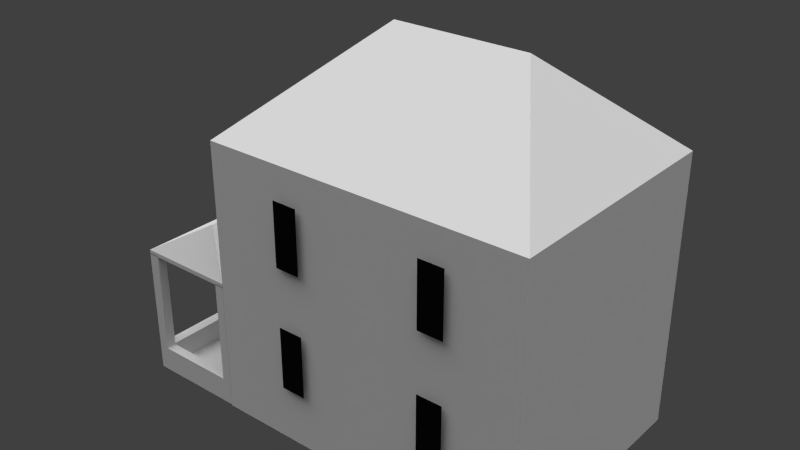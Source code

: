 # Source: large_square_house.blend  (saved by Blender 2.65.0; exported with 4.5.12 LTS)
import bpy
from mathutils import Matrix  # noqa: F401  (used for matrix-valued properties, if any)

bpy.ops.wm.read_factory_settings(use_empty=True)
scene = bpy.context.scene
scene.name = 'Scene'

# ---- collections
col_collection_1 = bpy.data.collections.new('Collection 1'); scene.collection.children.link(col_collection_1)

# ---- materials (node trees are filled in below, after node groups)
mat_material_002 = bpy.data.materials.new('Material.002')
mat_material_002.alpha_threshold = 0.0
mat_material_002.use_transparent_shadow = False
mat_material_002.roughness = 0.5
mat_material_002.line_color = (0.0, 0.0, 0.0, 1.0)
mat_material_003 = bpy.data.materials.new('Material.003')
mat_material_003.alpha_threshold = 0.0
mat_material_003.use_transparent_shadow = False
mat_material_003.roughness = 0.5
mat_material_003.line_color = (0.0, 0.0, 0.0, 1.0)
mat_material = bpy.data.materials.new('Material')
mat_material.alpha_threshold = 0.0
mat_material.use_transparent_shadow = False
mat_material.roughness = 0.5
mat_material.line_color = (0.0, 0.0, 0.0, 1.0)
mat_material_004 = bpy.data.materials.new('Material.004')
mat_material_004.alpha_threshold = 0.0
mat_material_004.use_transparent_shadow = False
mat_material_004.roughness = 0.5
mat_material_004.line_color = (0.0, 0.0, 0.0, 1.0)
mat_large_square_house_window = bpy.data.materials.new('large_square_house_window')
mat_large_square_house_window.alpha_threshold = 0.0
mat_large_square_house_window.use_transparent_shadow = False
mat_large_square_house_window.diffuse_color = (0.004241, 0.004241, 0.004241, 1.0)
mat_large_square_house_window.roughness = 0.5
mat_large_square_house_window.line_color = (0.0, 0.0, 0.0, 1.0)

# ---- material node trees

# ---- world
world_world = bpy.data.worlds.new('World'); scene.world = world_world
world_world.color = (0.05088, 0.05088, 0.05088)
world_world.use_sun_shadow = False
world_world.sun_shadow_jitter_overblur = 0.0
world_world.cycles.sampling_method = 'MANUAL'
world_world.cycles.sample_map_resolution = 256

# ---- lights
light_hemi = bpy.data.lights.new('Hemi', 'SUN')
light_hemi.transmission_factor = 0.0
light_hemi.angle = 1.571
light_hemi.energy = 1.0
light_hemi.shadow_buffer_clip_start = 0.5
light_hemi.shadow_soft_size = 1.0
light_hemi.shadow_cascade_max_distance = 1000.0
light_hemi.cycles.use_multiple_importance_sampling = False
light_sun_002 = bpy.data.lights.new('Sun.002', 'SUN')
light_sun_002.transmission_factor = 0.0
light_sun_002.angle = 1.571
light_sun_002.energy = 1.0
light_sun_002.shadow_buffer_clip_start = 0.5
light_sun_002.shadow_soft_size = 1.0
light_sun_002.shadow_cascade_max_distance = 1000.0
light_sun_002.cycles.use_multiple_importance_sampling = False
light_sun_001 = bpy.data.lights.new('Sun.001', 'SUN')
light_sun_001.transmission_factor = 0.0
light_sun_001.angle = 1.571
light_sun_001.energy = 1.0
light_sun_001.shadow_buffer_clip_start = 0.5
light_sun_001.shadow_soft_size = 1.0
light_sun_001.shadow_cascade_max_distance = 1000.0
light_sun_001.cycles.use_multiple_importance_sampling = False

# ---- meshes
me_cube = bpy.data.meshes.new('Cube')
me_cube.from_pydata([(-0.01255, -1.397, -1.055), (-0.01255, 1.957, -1.055), (1.403, 1.957, -1.055), (1.403, -1.397, -1.055), (-0.01255, -1.397, -0.9954), (-0.01255, 1.957, -0.9954), (1.403, 1.957, -0.9954), (1.403, -1.397, -0.9954), (-0.01255, -1.397, 0.7389), (-0.01255, 1.957, 0.7389), (1.403, 1.957, 0.7389), (1.403, -1.397, 0.7389), (-0.01255, -1.397, 0.7985), (-0.01255, 1.957, 0.7985), (1.403, 1.957, 0.7985), (1.403, -1.397, 0.7985), (-0.01255, -1.263, -0.9954), (-0.01255, -1.263, -1.055), (1.403, -1.263, -0.9954), (1.403, -1.263, -1.055), (1.403, 1.849, -0.9954), (-0.01255, 1.849, -1.055), (1.403, 1.849, -1.055), (-0.01255, 1.849, -0.9954), (1.27, 1.957, -0.9954), (1.27, 1.957, -1.055), (1.27, -1.397, -0.9954), (1.27, -1.397, -1.055), (0.1374, 1.849, -1.055), (0.1374, -1.263, -0.9954), (0.1374, -1.397, -0.9954), (0.1374, 1.957, -1.055), (0.1374, 1.849, -0.9954), (0.1374, 1.957, -0.9954), (0.1374, -1.397, -1.055), (0.1374, -1.263, -1.055), (1.27, -1.263, -1.055), (1.27, -1.263, -0.9954), (1.27, 1.849, -1.055), (1.27, 1.849, -0.9954), (-0.01255, -1.397, 0.7488), (-0.01255, 1.957, 0.7488), (1.403, 1.957, 0.7488), (1.403, -1.397, 0.7488), (-0.01255, -1.263, 0.7488), (1.403, -1.263, 0.7488), (1.403, 1.849, 0.7488), (-0.01255, 1.849, 0.7488), (1.27, 1.957, 0.7488), (1.27, -1.397, 0.7488), (0.1374, -1.263, 0.7488), (0.1374, -1.397, 0.7488), (1.27, 1.849, 0.7488), (1.27, -1.263, 0.7488), (0.1374, 1.957, 0.7488), (0.1374, 1.849, 0.7488), (1.27, 1.957, -0.7001), (1.27, -1.397, -0.7001), (0.1374, -1.263, -0.7001), (0.1374, -1.397, -0.7001), (0.1374, 1.849, -0.7001), (0.1374, 1.957, -0.7001), (1.27, -1.263, -0.7001), (1.27, 1.849, -0.7001), (-0.01255, -1.263, -0.6793), (-0.01255, 1.849, -0.6793), (0.1374, -1.263, -0.6793), (0.1374, 1.849, -0.6793), (0.9557, 1.332, 1.34), (0.9019, -1.052, 1.34)], [], [(23, 5, 1, 21), (24, 6, 2, 25), (18, 7, 3, 19), (30, 4, 0, 34), (38, 25, 2, 22), (51, 40, 4, 30), (12, 13, 9, 8), (13, 14, 10, 9), (14, 15, 11, 10), (15, 12, 8, 11), (8, 9, 10, 11), (13, 12, 69, 68), (4, 16, 17, 0), (20, 18, 19, 22), (27, 36, 19, 3), (37, 26, 49, 53), (16, 23, 21, 17), (33, 24, 25, 31), (35, 28, 38, 36), (32, 23, 65, 67), (7, 26, 27, 3), (18, 20, 39, 37), (6, 20, 22, 2), (36, 38, 22, 19), (33, 5, 41, 54), (39, 20, 46, 52), (28, 31, 25, 38), (34, 35, 36, 27), (26, 30, 34, 27), (62, 57, 26, 37), (55, 47, 23, 32), (53, 45, 18, 37), (0, 17, 35, 34), (56, 63, 39, 24), (54, 55, 32, 33), (20, 6, 42, 46), (48, 42, 6, 24), (17, 21, 28, 35), (37, 39, 32, 29), (21, 1, 31, 28), (55, 54, 41, 47), (50, 51, 30, 29), (5, 33, 31, 1), (24, 39, 52, 48), (43, 45, 53, 49), (51, 50, 44, 40), (47, 41, 5, 23), (45, 43, 7, 18), (29, 16, 44, 50), (26, 7, 43, 49), (16, 4, 40, 44), (46, 42, 48, 52), (57, 62, 58, 59), (63, 56, 61, 60), (32, 39, 63, 60), (29, 30, 59, 58), (30, 26, 57, 59), (61, 56, 24, 33), (33, 32, 60, 61), (58, 62, 37, 29), (66, 67, 65, 64), (23, 16, 64, 65), (67, 66, 29, 32), (66, 64, 16, 29), (12, 15, 69), (14, 13, 68), (15, 14, 68, 69)])
me_cube.polygons.foreach_set('material_index', [1, 1, 0, 1, 0, 1, 1, 1, 0, 1, 0, 0, 1, 0, 0, 1, 1, 1, 0, 0, 1, 1, 0, 0, 1, 1, 0, 0, 1, 0, 1, 1, 0, 0, 1, 0, 1, 0, 1, 0, 0, 1, 1, 1, 0, 0, 1, 0, 1, 1, 1, 0, 1, 1, 1, 0, 1, 1, 0, 1, 1, 1, 1, 0, 0, 0, 0])
_uv = me_cube.uv_layers.new(name='UV coord')
_uv.uv.foreach_set('vector', [0.0, 0.0, 0.0, 0.0, 0.0, 0.0, 0.0, 0.0, 0.0, 0.0, 0.0, 0.0, 0.0, 0.0, 0.0, 0.0, 0.0, 0.0, 0.0, 0.0, 0.0, 0.0, 0.0, 0.0, 0.0, 0.0, 0.0, 0.0, 0.0, 0.0, 0.0, 0.0, 0.0, 0.0, 0.0, 0.0, 0.0, 0.0, 0.0, 0.0, 0.0, 0.0, 0.0, 0.0, 0.0, 0.0, 0.0, 0.0, 0.0, 0.0, 0.0, 0.0, 0.0, 0.0, 0.0, 0.0, 0.0, 0.0, 0.0, 0.0, 0.0, 0.0, 0.0, 0.0, 0.0, 0.0, 0.0, 0.0, 0.0, 0.0, 0.0, 0.0, 0.0, 0.0, 0.0, 0.0, 0.0, 0.0, 0.0, 0.0, 0.0, 0.0, 0.0, 0.0, 0.0, 0.0, 0.0, 0.0, 3.001, 0.8221, -0.5587, 0.8221, 0.1205, -0.246, 2.165, -0.2153, 0.0, 0.0, 0.0, 0.0, 0.0, 0.0, 0.0, 0.0, 0.0, 0.0, 0.0, 0.0, 0.0, 0.0, 0.0, 0.0, 0.0, 0.0, 0.0, 0.0, 0.0, 0.0, 0.0, 0.0, 0.0, 0.0, 0.0, 0.0, 0.0, 0.0, 0.0, 0.0, 0.0, 0.0, 0.0, 0.0, 0.0, 0.0, 0.0, 0.0, 0.0, 0.0, 0.0, 0.0, 0.0, 0.0, 0.0, 0.0, 0.0, 0.0, 0.0, 0.0, 0.0, 0.0, 0.0, 0.0, 0.0, 0.0, 0.0, 0.0, 0.0, 0.0, 0.0, 0.0, 0.0, 0.0, 0.0, 0.0, 0.0, 0.0, 0.0, 0.0, 0.0, 0.0, 0.0, 0.0, 0.0, 0.0, 0.0, 0.0, 0.0, 0.0, 0.0, 0.0, 0.0, 0.0, 0.0, 0.0, 0.0, 0.0, 0.0, 0.0, 0.0, 0.0, 0.0, 0.0, 0.0, 0.0, 0.0, 0.0, 0.0, 0.0, 0.0, 0.0, 0.0, 0.0, 0.0, 0.0, 0.0, 0.0, 0.0, 0.0, 0.0, 0.0, 0.0, 0.0, 0.0, 0.0, 0.0, 0.0, 0.0, 0.0, 0.0, 0.0, 0.0, 0.0, 0.0, 0.0, 0.0, 0.0, 0.0, 0.0, 0.0, 0.0, 0.0, 0.0, 0.0, 0.0, 0.0, 0.0, 0.0, 0.0, 0.0, 0.0, 0.0, 0.0, 0.0, 0.0, 0.0, 0.0, 0.0, 0.0, 0.0, 0.0, 0.0, 0.0, 0.0, 0.0, 0.0, 0.0, 0.0, 0.0, 0.0, 0.0, 0.0, 0.0, 0.0, 0.0, 0.0, 0.0, 0.0, 0.0, 0.0, 0.0, 0.0, 0.0, 0.0, 0.0, 0.0, 0.0, 0.0, 0.0, 0.0, 0.0, 0.0, 0.0, 0.0, 0.0, 0.0, 0.0, 0.0, 0.0, 0.0, 0.0, 0.0, 0.0, 0.0, 0.0, 0.0, 0.0, 0.0, 0.0, 0.0, 0.0, 0.0, 0.0, 0.0, 0.0, 0.0, 0.0, 0.0, 0.0, 0.0, 0.0, 0.0, 0.0, 0.0, 0.0, 0.0, 0.0, 0.0, 0.0, 0.0, 0.0, 0.0, 0.0, 0.0, 0.0, 0.0, 0.0, 0.0, 0.0, 0.0, 0.0, 0.0, 0.0, 0.0, 0.0, 0.0, 0.0, 0.0, 0.0, 0.0, 0.0, 0.0, 0.0, 0.0, 0.0, 0.0, 0.0, 0.0, 0.0, 0.0, 0.0, 0.0, 0.0, 0.0, 0.0, 0.0, 0.0, 0.0, 0.0, 0.0, 0.0, 0.0, 0.0, 0.0, 0.0, 0.0, 0.0, 0.0, 0.0, 0.0, 0.0, 0.0, 0.0, 0.0, 0.0, 0.0, 0.0, 0.0, 0.0, 0.0, 0.0, 0.0, 0.0, 0.0, 0.0, 0.0, 0.0, 0.0, 0.0, 0.0, 0.0, 0.0, 0.0, 0.0, 0.0, 0.0, 0.0, 0.0, 0.0, 0.0, 0.0, 0.0, 0.0, 0.0, 0.0, 0.0, 0.0, 0.0, 0.0, 0.0, 0.0, 0.0, 0.0, 0.0, 0.0, 0.0, 0.0, 0.0, 0.0, 0.0, 0.0, 0.0, 0.0, 0.0, 0.0, 0.0, 0.0, 0.0, 0.0, 0.0, 0.0, 0.0, 0.0, 0.0, 0.0, 0.0, 0.0, 0.0, 0.0, 0.0, 0.0, 0.0, 0.0, 0.0, 0.0, 0.0, 0.0, 0.0, 0.0, 0.0, 0.0, 0.0, 0.0, 0.0, 0.0, 0.0, 0.0, 0.0, 0.0, 0.0, 0.0, 0.0, 0.0, 0.0, 0.0, 0.0, 0.0, 0.0, 0.0, 0.0, 0.0, 0.0, 0.0, 0.0, 0.0, 0.0, 0.0, 0.0, 0.0, 0.0, 0.0, 0.0, 0.0, 0.0, 0.0, 0.0, 0.0, 0.0, 0.0, 0.0, 0.0, 0.0, 0.0, 0.0, 0.0, 0.0, 0.0, 0.0, 0.0, 0.0, 0.0, 0.0, 0.0, 0.0, 0.0, 0.0, 0.0, 0.0, 0.0, 0.0, 0.0, 0.0, 0.0, -0.5587, 0.8221, -0.453, -1.02, 0.1205, -0.246, 2.945, -0.8286, 3.001, 0.8221, 2.165, -0.2153, -0.453, -1.02, 2.945, -0.8286, 2.165, -0.2153, 0.1205, -0.246])
me_cube.materials.append(mat_material_002)
me_cube.materials.append(mat_material_003)
me_cube.use_remesh_preserve_volume = False
me_cube.use_remesh_preserve_attributes = False
me_cube.use_mirror_vertex_groups = False
me_cube.update()
me_plane_001 = bpy.data.meshes.new('Plane.001')
me_plane_001.from_pydata([(1.171, -1.754, 1.592), (0.8515, -1.754, 1.592), (1.171, -1.754, 2.472), (0.8515, -1.754, 2.472), (1.171, -1.754, -0.1109), (0.8515, -1.754, -0.1109), (1.171, -1.754, 0.7686), (0.8515, -1.754, 0.7686), (-0.7253, -1.754, -0.1074), (-1.045, -1.754, -0.1074), (-0.7253, -1.754, 0.7721), (-1.045, -1.754, 0.7721), (-0.7253, -1.754, 1.592), (-1.045, -1.754, 1.592), (-0.7253, -1.754, 2.472), (-1.045, -1.754, 2.472), (-2.041, -0.6314, 1.592), (-2.041, -0.987, 1.592), (-2.041, -0.6314, 2.472), (-2.041, -0.987, 2.472), (-2.041, 1.172, 1.592), (-2.041, 0.8164, 1.592), (-2.041, 1.172, 2.472), (-2.041, 0.8164, 2.472), (1.171, 1.679, -0.1109), (0.8515, 1.679, -0.1109), (1.171, 1.679, 0.7686), (0.8515, 1.679, 0.7686), (1.171, 1.679, 1.592), (0.8515, 1.679, 1.592), (1.171, 1.679, 2.472), (0.8515, 1.679, 2.472), (-0.7253, 1.679, 1.592), (-1.045, 1.679, 1.592), (-0.7253, 1.679, 2.472), (-1.045, 1.679, 2.472), (-0.7253, 1.679, -0.1074), (-1.045, 1.679, -0.1074), (-0.7253, 1.679, 0.7721), (-1.045, 1.679, 0.7721), (2.025, -1.677, -0.9319), (-2.025, -1.677, -0.9319), (2.025, 1.677, -0.9319), (-2.025, 1.677, -0.9319), (2.025, -1.677, 2.888), (-2.025, -1.677, 2.888), (2.025, 1.677, 2.888), (-2.025, 1.677, 2.888), (-0.8355, 0.1175, 4.193), (0.8846, 0.1042, 4.193)], [], [(2, 3, 1, 0), (6, 7, 5, 4), (10, 11, 9, 8), (14, 15, 13, 12), (18, 19, 17, 16), (22, 23, 21, 20), (26, 27, 25, 24), (30, 31, 29, 28), (34, 35, 33, 32), (38, 39, 37, 36), (42, 40, 41, 43), (40, 42, 46, 44), (44, 45, 41, 40), (42, 43, 47, 46), (43, 41, 45, 47), (45, 48, 47), (46, 47, 48, 49), (45, 44, 49, 48), (44, 46, 49)])
me_plane_001.polygons.foreach_set('material_index', [2, 2, 2, 2, 2, 2, 2, 2, 2, 2, 0, 0, 0, 0, 0, 1, 1, 1, 1])
_uv = me_plane_001.uv_layers.new(name='UVMap')
_uv.uv.foreach_set('vector', [0.0, 0.0, 0.0, 0.0, 0.0, 0.0, 0.0, 0.0, 0.0, 0.0, 0.0, 0.0, 0.0, 0.0, 0.0, 0.0, 0.0, 0.0, 0.0, 0.0, 0.0, 0.0, 0.0, 0.0, 0.0, 0.0, 0.0, 0.0, 0.0, 0.0, 0.0, 0.0, 0.0, 0.0, 0.0, 0.0, 0.0, 0.0, 0.0, 0.0, 0.0, 0.0, 0.0, 0.0, 0.0, 0.0, 0.0, 0.0, 0.0, 0.0, 0.0, 0.0, 0.0, 0.0, 0.0, 0.0, 0.0, 0.0, 0.0, 0.0, 0.0, 0.0, 0.0, 0.0, 0.0, 0.0, 0.0, 0.0, 0.0, 0.0, 0.0, 0.0, 0.0, 0.0, 0.0, 0.0, 0.0, 0.0, 0.0, 0.0, 0.0, 0.0, 0.0, 0.0, 0.0, 0.0, 0.0, 0.0, 0.0, 9.363e-08, 0.8783, 0.0, 0.8783, 1.0, 1.561e-07, 1.0, 1.0, 0.9431, 0.0, 0.9431, 0.0, 0.0, 1.0, 0.0, 0.9714, 0.9162, 0.02856, 0.9162, 0.02856, 0.02694, 0.9714, 0.02694, 0.6977, 0.9706, 0.3227, 0.9706, 0.3227, 0.009954, 0.6977, 0.009954, -0.4017, -0.3084, 0.2444, 0.4787, -0.3918, 1.198, 1.402, 1.252, -0.3918, 1.198, 0.2444, 0.4787, 0.8438, 0.4748, -0.4017, -0.3084, 1.402, -0.3587, 0.8438, 0.4748, 0.2444, 0.4787, 1.402, -0.3587, 1.402, 1.252, 0.8438, 0.4748])
me_plane_001.materials.append(mat_material)
me_plane_001.materials.append(mat_material_004)
me_plane_001.materials.append(mat_large_square_house_window)
me_plane_001.use_remesh_preserve_volume = False
me_plane_001.use_remesh_preserve_attributes = False
me_plane_001.use_mirror_vertex_groups = False
me_plane_001.update()

# ---- objects
ob_cube = bpy.data.objects.new('Cube', me_cube)
ob_hemi = bpy.data.objects.new('Hemi', light_hemi)
ob_sun_001 = bpy.data.objects.new('Sun.001', light_sun_002)
ob_sun = bpy.data.objects.new('Sun', light_sun_001)
ob_plane = bpy.data.objects.new('Plane', me_plane_001)

# ---- transforms, parenting, visibility, modifiers, constraints
ob_cube.location = (-3.663, -0.2781, 1.301)
ob_cube.lineart.crease_threshold = 0.0
ob_hemi.location = (9.427, 3.37, -2.636)
ob_hemi.lineart.crease_threshold = 0.0
ob_sun_001.location = (7.012, 3.668, 9.249)
ob_sun_001.lineart.crease_threshold = 0.0
ob_sun.location = (7.012, 3.668, 9.249)
ob_sun.lineart.crease_threshold = 0.0
ob_plane.location = (0.0, 0.0, 1.166)
ob_plane.scale = (1.113, 1.0, 1.0)
ob_plane.lineart.crease_threshold = 0.0

# ---- collection membership
col_collection_1.objects.link(ob_cube)
col_collection_1.objects.link(ob_hemi)
col_collection_1.objects.link(ob_sun_001)
col_collection_1.objects.link(ob_sun)
col_collection_1.objects.link(ob_plane)

# ---- scene / render settings (as saved in the file)
scene.frame_start = 1; scene.frame_end = 250; scene.frame_set(1)
scene.render.engine = 'BLENDER_EEVEE_NEXT'
scene.render.image_settings.color_mode = 'RGB'
scene.render.image_settings.compression = 90
scene.render.resolution_percentage = 50
scene.render.dither_intensity = 0.0
scene.render.bake_margin = 2
scene.render.bake_bias = 0.0
scene.cycles.use_denoising = False
scene.cycles.samples = 10
scene.cycles.sampling_pattern = 'TABULATED_SOBOL'
scene.cycles.light_sampling_threshold = 0.0
scene.cycles.use_adaptive_sampling = False
scene.cycles.use_light_tree = False
scene.cycles.blur_glossy = 0.0
scene.cycles.volume_bounces = 1
scene.cycles.pixel_filter_type = 'GAUSSIAN'
scene.cycles.sample_clamp_indirect = 0.0
scene.view_settings.view_transform = 'Standard'
bpy.context.view_layer.update()

# ---- added for rendering (the .blend has no active camera): camera
cam_auto = bpy.data.cameras.new('AutoCamera')
cam_auto.lens = 50.0
cam_auto.sensor_width = 36.0
cam_auto.clip_end = 1000.0
ob_auto_camera = bpy.data.objects.new('AutoCamera', cam_auto)
scene.collection.objects.link(ob_auto_camera)
ob_auto_camera.location = (7.20513, -9.53664, 9.12929)
ob_auto_camera.rotation_euler = (1.09748, -7.21219e-08, 0.694738)
scene.camera = ob_auto_camera
bpy.context.view_layer.update()
